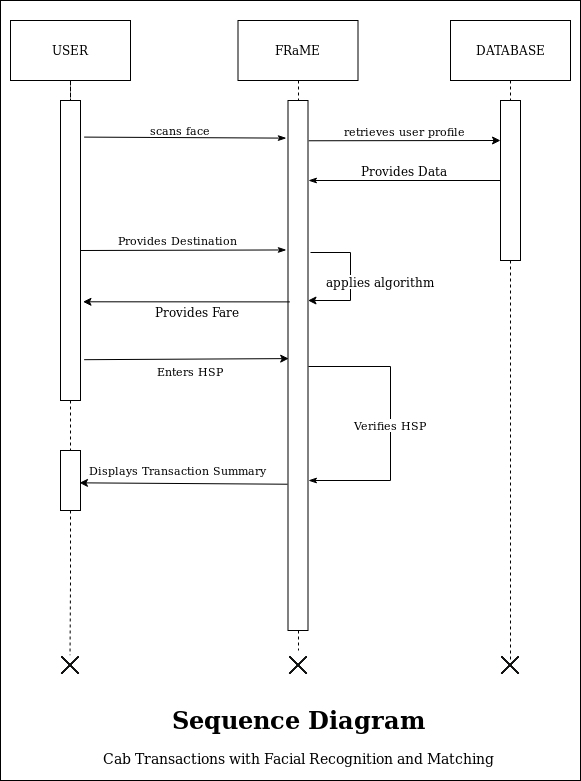

The diagram above was exported from draw.io. Its source (the exported page's mxGraphModel, read from the mxfile embedded in the PNG):
<mxGraphModel dx="1708" dy="912" grid="1" gridSize="10" guides="1" tooltips="1" connect="1" arrows="1" fold="1" page="1" pageScale="1" pageWidth="850" pageHeight="1100" math="0" shadow="0">
  <root>
    <mxCell id="0" />
    <mxCell id="1" parent="0" />
    <mxCell id="6898235430049d72-4" value="" style="rounded=0;whiteSpace=wrap;html=1;" parent="1" vertex="1">
      <mxGeometry x="120" y="60" width="580" height="780" as="geometry" />
    </mxCell>
    <mxCell id="3bb7bdb76bc0fae-5" style="edgeStyle=orthogonalEdgeStyle;rounded=0;html=1;exitX=0.5;exitY=1;jettySize=auto;orthogonalLoop=1;dashed=1;endArrow=none;endFill=0;" parent="1" source="3bb7bdb76bc0fae-37" edge="1">
      <mxGeometry relative="1" as="geometry">
        <mxPoint x="189.52941176470586" y="714.7058823529412" as="targetPoint" />
      </mxGeometry>
    </mxCell>
    <mxCell id="3bb7bdb76bc0fae-1" value="USER" style="rounded=0;whiteSpace=wrap;html=1;" parent="1" vertex="1">
      <mxGeometry x="130" y="80" width="120" height="60" as="geometry" />
    </mxCell>
    <mxCell id="3bb7bdb76bc0fae-2" value="DATABASE" style="rounded=0;whiteSpace=wrap;html=1;" parent="1" vertex="1">
      <mxGeometry x="570" y="80" width="120" height="60" as="geometry" />
    </mxCell>
    <mxCell id="3bb7bdb76bc0fae-7" style="edgeStyle=orthogonalEdgeStyle;rounded=0;html=1;exitX=0.5;exitY=1;dashed=1;endArrow=none;endFill=0;jettySize=auto;orthogonalLoop=1;" parent="1" source="3bb7bdb76bc0fae-9" edge="1" target="6898235430049d72-1">
      <mxGeometry relative="1" as="geometry">
        <mxPoint x="380" y="720" as="targetPoint" />
      </mxGeometry>
    </mxCell>
    <mxCell id="3bb7bdb76bc0fae-3" value="&lt;div&gt;FRaME&lt;/div&gt;" style="rounded=0;whiteSpace=wrap;html=1;" parent="1" vertex="1">
      <mxGeometry x="357.5" y="80" width="120" height="60" as="geometry" />
    </mxCell>
    <mxCell id="3bb7bdb76bc0fae-9" value="" style="rounded=0;whiteSpace=wrap;html=1;" parent="1" vertex="1">
      <mxGeometry x="407.5" y="160" width="20" height="530" as="geometry" />
    </mxCell>
    <mxCell id="3bb7bdb76bc0fae-16" style="edgeStyle=orthogonalEdgeStyle;rounded=0;html=1;exitX=0.5;exitY=1;dashed=1;endArrow=none;endFill=0;jettySize=auto;orthogonalLoop=1;" parent="1" source="3bb7bdb76bc0fae-3" target="3bb7bdb76bc0fae-9" edge="1">
      <mxGeometry relative="1" as="geometry">
        <mxPoint x="380" y="720" as="targetPoint" />
        <mxPoint x="379.57142857142867" y="139.71428571428578" as="sourcePoint" />
      </mxGeometry>
    </mxCell>
    <mxCell id="3bb7bdb76bc0fae-20" style="edgeStyle=orthogonalEdgeStyle;rounded=0;html=1;exitX=0.5;exitY=1;dashed=1;endArrow=none;endFill=0;jettySize=auto;orthogonalLoop=1;" parent="1" source="3bb7bdb76bc0fae-2" edge="1">
      <mxGeometry relative="1" as="geometry">
        <mxPoint x="630" y="720" as="targetPoint" />
        <mxPoint x="629.5714285714287" y="139.71428571428578" as="sourcePoint" />
      </mxGeometry>
    </mxCell>
    <mxCell id="3bb7bdb76bc0fae-26" value="scans face" style="rounded=0;html=1;exitX=1.182;exitY=0.122;entryX=-0.082;entryY=0.071;entryPerimeter=0;endArrow=classicThin;endFill=1;jettySize=auto;orthogonalLoop=1;exitPerimeter=0;" parent="1" source="3bb7bdb76bc0fae-22" target="3bb7bdb76bc0fae-9" edge="1">
      <mxGeometry x="-0.0503" y="8" relative="1" as="geometry">
        <mxPoint as="offset" />
      </mxGeometry>
    </mxCell>
    <mxCell id="3bb7bdb76bc0fae-31" value="Provides Destination" style="edgeStyle=none;rounded=0;html=1;exitX=1;exitY=0.5;entryX=-0.082;entryY=0.282;entryPerimeter=0;endArrow=classicThin;endFill=1;jettySize=auto;orthogonalLoop=1;" parent="1" source="3bb7bdb76bc0fae-22" target="3bb7bdb76bc0fae-9" edge="1">
      <mxGeometry x="-0.0503" y="10" relative="1" as="geometry">
        <mxPoint as="offset" />
      </mxGeometry>
    </mxCell>
    <mxCell id="3bb7bdb76bc0fae-22" value="" style="rounded=0;whiteSpace=wrap;html=1;" parent="1" vertex="1">
      <mxGeometry x="180" y="160" width="20" height="300" as="geometry" />
    </mxCell>
    <mxCell id="3bb7bdb76bc0fae-23" style="edgeStyle=orthogonalEdgeStyle;rounded=0;html=1;exitX=0.5;exitY=1;jettySize=auto;orthogonalLoop=1;dashed=1;endArrow=none;endFill=0;" parent="1" source="3bb7bdb76bc0fae-1" target="3bb7bdb76bc0fae-22" edge="1">
      <mxGeometry relative="1" as="geometry">
        <mxPoint x="189.52941176470586" y="714.7058823529412" as="targetPoint" />
        <mxPoint x="189.57142857142867" y="139.71428571428578" as="sourcePoint" />
      </mxGeometry>
    </mxCell>
    <mxCell id="3bb7bdb76bc0fae-27" value="retrieves user profile" style="endArrow=classic;html=1;exitX=1.035;exitY=0.076;exitPerimeter=0;entryX=0;entryY=0.25;" parent="1" source="3bb7bdb76bc0fae-9" target="3bb7bdb76bc0fae-28" edge="1">
      <mxGeometry x="-0.0015" y="10" width="50" height="50" relative="1" as="geometry">
        <mxPoint x="425" y="285" as="sourcePoint" />
        <mxPoint x="500" y="200" as="targetPoint" />
        <mxPoint as="offset" />
      </mxGeometry>
    </mxCell>
    <mxCell id="3bb7bdb76bc0fae-30" value="&lt;font style=&quot;font-size: 12px&quot;&gt;Provides Data&lt;/font&gt;" style="edgeStyle=orthogonalEdgeStyle;rounded=0;html=1;exitX=0;exitY=0.5;entryX=1;entryY=0.151;entryPerimeter=0;endArrow=classicThin;endFill=1;jettySize=auto;orthogonalLoop=1;" parent="1" source="3bb7bdb76bc0fae-28" target="3bb7bdb76bc0fae-9" edge="1">
      <mxGeometry x="-0.0059" y="-10" relative="1" as="geometry">
        <mxPoint as="offset" />
      </mxGeometry>
    </mxCell>
    <mxCell id="3bb7bdb76bc0fae-28" value="" style="rounded=0;whiteSpace=wrap;html=1;" parent="1" vertex="1">
      <mxGeometry x="620" y="160" width="20" height="160" as="geometry" />
    </mxCell>
    <mxCell id="3bb7bdb76bc0fae-32" value="" style="endArrow=classic;html=1;exitX=1.153;exitY=0.287;exitPerimeter=0;edgeStyle=orthogonalEdgeStyle;rounded=0;" parent="1" source="3bb7bdb76bc0fae-9" target="3bb7bdb76bc0fae-9" edge="1">
      <mxGeometry width="50" height="50" relative="1" as="geometry">
        <mxPoint x="420" y="350" as="sourcePoint" />
        <mxPoint x="470" y="300" as="targetPoint" />
        <Array as="points">
          <mxPoint x="470" y="312" />
          <mxPoint x="470" y="360" />
        </Array>
      </mxGeometry>
    </mxCell>
    <mxCell id="3bb7bdb76bc0fae-33" value="applies algorithm" style="text;html=1;resizable=0;points=[];align=center;verticalAlign=middle;labelBackgroundColor=#ffffff;" parent="3bb7bdb76bc0fae-32" vertex="1" connectable="0">
      <mxGeometry x="0.4631" y="6" relative="1" as="geometry">
        <mxPoint x="37" y="-26.5" as="offset" />
      </mxGeometry>
    </mxCell>
    <mxCell id="3bb7bdb76bc0fae-34" value="" style="endArrow=classic;html=1;entryX=1.124;entryY=0.671;entryPerimeter=0;exitX=0.094;exitY=0.38;exitPerimeter=0;" parent="1" source="3bb7bdb76bc0fae-9" target="3bb7bdb76bc0fae-22" edge="1">
      <mxGeometry width="50" height="50" relative="1" as="geometry">
        <mxPoint x="260" y="420" as="sourcePoint" />
        <mxPoint x="310" y="370" as="targetPoint" />
      </mxGeometry>
    </mxCell>
    <mxCell id="3bb7bdb76bc0fae-35" value="Provides Fare" style="text;html=1;resizable=0;points=[];align=center;verticalAlign=middle;labelBackgroundColor=#ffffff;" parent="3bb7bdb76bc0fae-34" vertex="1" connectable="0">
      <mxGeometry x="-0.4444" relative="1" as="geometry">
        <mxPoint x="-35" y="8.5" as="offset" />
      </mxGeometry>
    </mxCell>
    <mxCell id="3bb7bdb76bc0fae-36" value="Enters HSP" style="endArrow=classic;html=1;exitX=1.182;exitY=0.864;exitPerimeter=0;entryX=0.035;entryY=0.487;entryPerimeter=0;" parent="1" source="3bb7bdb76bc0fae-22" target="3bb7bdb76bc0fae-9" edge="1">
      <mxGeometry x="0.0328" y="-12" width="50" height="50" relative="1" as="geometry">
        <mxPoint x="250" y="460" as="sourcePoint" />
        <mxPoint x="300" y="410" as="targetPoint" />
        <mxPoint as="offset" />
      </mxGeometry>
    </mxCell>
    <mxCell id="3bb7bdb76bc0fae-37" value="" style="rounded=0;whiteSpace=wrap;html=1;" parent="1" vertex="1">
      <mxGeometry x="180" y="510" width="20" height="60" as="geometry" />
    </mxCell>
    <mxCell id="3bb7bdb76bc0fae-38" style="edgeStyle=orthogonalEdgeStyle;rounded=0;html=1;exitX=0.5;exitY=1;jettySize=auto;orthogonalLoop=1;dashed=1;endArrow=none;endFill=0;" parent="1" source="3bb7bdb76bc0fae-22" target="3bb7bdb76bc0fae-37" edge="1">
      <mxGeometry relative="1" as="geometry">
        <mxPoint x="189.52941176470586" y="714.7058823529412" as="targetPoint" />
        <mxPoint x="189.52941176470586" y="460.2352941176471" as="sourcePoint" />
      </mxGeometry>
    </mxCell>
    <mxCell id="3bb7bdb76bc0fae-39" value="Verifies HSP" style="edgeStyle=orthogonalEdgeStyle;rounded=0;html=1;exitX=1;exitY=0.5;entryX=0.976;entryY=0.717;entryPerimeter=0;endArrow=classicThin;endFill=1;jettySize=auto;orthogonalLoop=1;" parent="1" source="3bb7bdb76bc0fae-9" target="3bb7bdb76bc0fae-9" edge="1">
      <mxGeometry relative="1" as="geometry">
        <Array as="points">
          <mxPoint x="510" y="425" />
          <mxPoint x="510" y="540" />
        </Array>
      </mxGeometry>
    </mxCell>
    <mxCell id="3bb7bdb76bc0fae-40" value="Displays Transaction Summary" style="endArrow=classic;html=1;exitX=-0.024;exitY=0.724;exitPerimeter=0;entryX=0.95;entryY=0.539;entryPerimeter=0;" parent="1" source="3bb7bdb76bc0fae-9" target="3bb7bdb76bc0fae-37" edge="1">
      <mxGeometry x="0.0544" y="-13" width="50" height="50" relative="1" as="geometry">
        <mxPoint x="260" y="570" as="sourcePoint" />
        <mxPoint x="220" y="560" as="targetPoint" />
        <mxPoint as="offset" />
      </mxGeometry>
    </mxCell>
    <mxCell id="6898235430049d72-1" value="" style="shape=image;html=1;verticalAlign=top;verticalLabelPosition=bottom;labelBackgroundColor=#ffffff;imageAspect=0;aspect=fixed;image=https://cdn0.iconfinder.com/data/icons/navigation-set-arrows-part-one/32/Close-128.png" parent="1" vertex="1">
      <mxGeometry x="402.5" y="710" width="30" height="30" as="geometry" />
    </mxCell>
    <mxCell id="6898235430049d72-2" value="" style="shape=image;html=1;verticalAlign=top;verticalLabelPosition=bottom;labelBackgroundColor=#ffffff;imageAspect=0;aspect=fixed;image=https://cdn0.iconfinder.com/data/icons/navigation-set-arrows-part-one/32/Close-128.png" parent="1" vertex="1">
      <mxGeometry x="175" y="710" width="30" height="30" as="geometry" />
    </mxCell>
    <mxCell id="6898235430049d72-3" value="" style="shape=image;html=1;verticalAlign=top;verticalLabelPosition=bottom;labelBackgroundColor=#ffffff;imageAspect=0;aspect=fixed;image=https://cdn0.iconfinder.com/data/icons/navigation-set-arrows-part-one/32/Close-128.png" parent="1" vertex="1">
      <mxGeometry x="615" y="710" width="30" height="30" as="geometry" />
    </mxCell>
    <mxCell id="6898235430049d72-5" value="&lt;h1&gt;Sequence Diagram&lt;br&gt;&lt;/h1&gt;&lt;p&gt;&lt;font style=&quot;font-size: 14px&quot;&gt;Cab Transactions with Facial Recognition and Matching&lt;/font&gt;&lt;br&gt;&lt;/p&gt;" style="text;html=1;strokeColor=none;fillColor=none;spacing=5;spacingTop=-20;whiteSpace=wrap;overflow=hidden;rounded=0;align=center;" parent="1" vertex="1">
      <mxGeometry x="193" y="760" width="450" height="80" as="geometry" />
    </mxCell>
  </root>
</mxGraphModel>